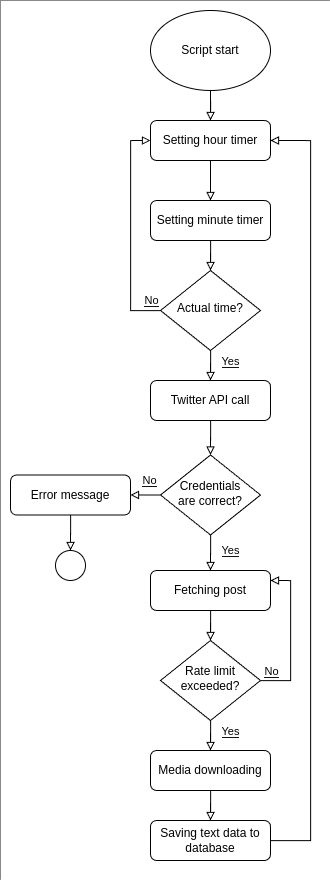

The diagram above was exported from draw.io. Its source (the exported page's mxGraphModel, read from the mxfile embedded in the PNG):
<mxGraphModel dx="1165" dy="697" grid="1" gridSize="10" guides="1" tooltips="1" connect="1" arrows="1" fold="1" page="1" pageScale="1" pageWidth="827" pageHeight="1169" math="0" shadow="0">
  <root>
    <mxCell id="WIyWlLk6GJQsqaUBKTNV-0" />
    <mxCell id="WIyWlLk6GJQsqaUBKTNV-1" parent="WIyWlLk6GJQsqaUBKTNV-0" />
    <mxCell id="QQdGQIUABgQExH1x67lu-13" value="" style="rounded=0;whiteSpace=wrap;html=1;fillColor=#FFFFFF;strokeColor=none;" vertex="1" parent="WIyWlLk6GJQsqaUBKTNV-1">
      <mxGeometry x="10" y="50" width="330" height="880" as="geometry" />
    </mxCell>
    <mxCell id="xBxpgVa-S7gAraxJ7QbJ-12" style="edgeStyle=orthogonalEdgeStyle;rounded=0;orthogonalLoop=1;jettySize=auto;html=1;entryX=0.5;entryY=0;entryDx=0;entryDy=0;endArrow=block;endFill=0;fontColor=#000000;strokeColor=#000000;" parent="WIyWlLk6GJQsqaUBKTNV-1" source="xBxpgVa-S7gAraxJ7QbJ-21" target="xBxpgVa-S7gAraxJ7QbJ-2" edge="1">
      <mxGeometry relative="1" as="geometry">
        <mxPoint x="220" y="130" as="sourcePoint" />
      </mxGeometry>
    </mxCell>
    <mxCell id="xBxpgVa-S7gAraxJ7QbJ-15" value="&lt;font style=&quot;color: rgb(0, 0, 0); background-color: rgb(255, 255, 255);&quot;&gt;Yes&lt;/font&gt;" style="edgeStyle=orthogonalEdgeStyle;rounded=0;orthogonalLoop=1;jettySize=auto;html=1;entryX=0.5;entryY=0;entryDx=0;entryDy=0;endArrow=block;endFill=0;fontColor=#000000;strokeColor=#000000;" parent="WIyWlLk6GJQsqaUBKTNV-1" source="WIyWlLk6GJQsqaUBKTNV-6" target="xBxpgVa-S7gAraxJ7QbJ-4" edge="1">
      <mxGeometry x="0.2" y="20" relative="1" as="geometry">
        <mxPoint as="offset" />
      </mxGeometry>
    </mxCell>
    <mxCell id="QQdGQIUABgQExH1x67lu-2" value="&lt;font style=&quot;color: rgb(0, 0, 0); background-color: rgb(255, 255, 255);&quot;&gt;No&lt;/font&gt;" style="edgeStyle=orthogonalEdgeStyle;rounded=0;orthogonalLoop=1;jettySize=auto;html=1;entryX=0;entryY=0.5;entryDx=0;entryDy=0;endArrow=block;endFill=0;fontColor=#000000;strokeColor=#000000;" edge="1" parent="WIyWlLk6GJQsqaUBKTNV-1" source="WIyWlLk6GJQsqaUBKTNV-6" target="xBxpgVa-S7gAraxJ7QbJ-2">
      <mxGeometry x="-0.9091" y="-10" relative="1" as="geometry">
        <Array as="points">
          <mxPoint x="140" y="360" />
          <mxPoint x="140" y="190" />
        </Array>
        <mxPoint as="offset" />
      </mxGeometry>
    </mxCell>
    <mxCell id="WIyWlLk6GJQsqaUBKTNV-6" value="Actual time?" style="rhombus;whiteSpace=wrap;html=1;shadow=0;fontFamily=Helvetica;fontSize=12;align=center;strokeWidth=1;spacing=6;spacingTop=-4;fontColor=#000000;fillColor=#FFFFFF;strokeColor=#000000;" parent="WIyWlLk6GJQsqaUBKTNV-1" vertex="1">
      <mxGeometry x="170" y="320" width="100" height="80" as="geometry" />
    </mxCell>
    <mxCell id="xBxpgVa-S7gAraxJ7QbJ-13" style="edgeStyle=orthogonalEdgeStyle;rounded=0;orthogonalLoop=1;jettySize=auto;html=1;entryX=0.5;entryY=0;entryDx=0;entryDy=0;endArrow=block;endFill=0;fontColor=#000000;strokeColor=#000000;" parent="WIyWlLk6GJQsqaUBKTNV-1" source="xBxpgVa-S7gAraxJ7QbJ-2" target="xBxpgVa-S7gAraxJ7QbJ-5" edge="1">
      <mxGeometry relative="1" as="geometry" />
    </mxCell>
    <mxCell id="xBxpgVa-S7gAraxJ7QbJ-2" value="Setting hour timer" style="rounded=1;whiteSpace=wrap;html=1;fontSize=12;glass=0;strokeWidth=1;shadow=0;fontColor=#000000;fillColor=#FFFFFF;strokeColor=#000000;" parent="WIyWlLk6GJQsqaUBKTNV-1" vertex="1">
      <mxGeometry x="160" y="170" width="120" height="40" as="geometry" />
    </mxCell>
    <mxCell id="xBxpgVa-S7gAraxJ7QbJ-16" style="edgeStyle=orthogonalEdgeStyle;rounded=0;orthogonalLoop=1;jettySize=auto;html=1;entryX=0.5;entryY=0;entryDx=0;entryDy=0;endArrow=block;endFill=0;fontColor=#000000;strokeColor=#000000;" parent="WIyWlLk6GJQsqaUBKTNV-1" source="xBxpgVa-S7gAraxJ7QbJ-4" target="xBxpgVa-S7gAraxJ7QbJ-7" edge="1">
      <mxGeometry relative="1" as="geometry" />
    </mxCell>
    <mxCell id="xBxpgVa-S7gAraxJ7QbJ-4" value="Twitter API call" style="rounded=1;whiteSpace=wrap;html=1;fontSize=12;glass=0;strokeWidth=1;shadow=0;fontColor=#000000;fillColor=#FFFFFF;strokeColor=#000000;" parent="WIyWlLk6GJQsqaUBKTNV-1" vertex="1">
      <mxGeometry x="160" y="430" width="120" height="40" as="geometry" />
    </mxCell>
    <mxCell id="xBxpgVa-S7gAraxJ7QbJ-14" style="edgeStyle=orthogonalEdgeStyle;rounded=0;orthogonalLoop=1;jettySize=auto;html=1;entryX=0.5;entryY=0;entryDx=0;entryDy=0;endArrow=block;endFill=0;fontColor=#000000;strokeColor=#000000;" parent="WIyWlLk6GJQsqaUBKTNV-1" source="xBxpgVa-S7gAraxJ7QbJ-5" target="WIyWlLk6GJQsqaUBKTNV-6" edge="1">
      <mxGeometry relative="1" as="geometry" />
    </mxCell>
    <mxCell id="xBxpgVa-S7gAraxJ7QbJ-5" value="Setting minute timer" style="rounded=1;whiteSpace=wrap;html=1;fontSize=12;glass=0;strokeWidth=1;shadow=0;fontColor=#000000;fillColor=#FFFFFF;strokeColor=#000000;" parent="WIyWlLk6GJQsqaUBKTNV-1" vertex="1">
      <mxGeometry x="160" y="250" width="120" height="40" as="geometry" />
    </mxCell>
    <mxCell id="xBxpgVa-S7gAraxJ7QbJ-17" value="&lt;span style=&quot;background-color: rgb(255, 255, 255);&quot;&gt;&lt;font style=&quot;color: rgb(0, 0, 0);&quot;&gt;Yes&lt;/font&gt;&lt;/span&gt;" style="edgeStyle=orthogonalEdgeStyle;rounded=0;orthogonalLoop=1;jettySize=auto;html=1;entryX=0.5;entryY=0;entryDx=0;entryDy=0;endArrow=block;endFill=0;fontColor=#000000;strokeColor=#000000;" parent="WIyWlLk6GJQsqaUBKTNV-1" source="xBxpgVa-S7gAraxJ7QbJ-7" target="xBxpgVa-S7gAraxJ7QbJ-8" edge="1">
      <mxGeometry x="-0.3024" y="20" relative="1" as="geometry">
        <mxPoint as="offset" />
      </mxGeometry>
    </mxCell>
    <mxCell id="QQdGQIUABgQExH1x67lu-7" value="&lt;font style=&quot;color: rgb(0, 0, 0); background-color: rgb(255, 255, 255);&quot;&gt;No&lt;/font&gt;" style="edgeStyle=orthogonalEdgeStyle;rounded=0;orthogonalLoop=1;jettySize=auto;html=1;entryX=1;entryY=0.5;entryDx=0;entryDy=0;endArrow=block;endFill=0;fontColor=#000000;strokeColor=#000000;" edge="1" parent="WIyWlLk6GJQsqaUBKTNV-1" source="xBxpgVa-S7gAraxJ7QbJ-7" target="QQdGQIUABgQExH1x67lu-3">
      <mxGeometry x="0.2" y="-14" relative="1" as="geometry">
        <mxPoint as="offset" />
      </mxGeometry>
    </mxCell>
    <mxCell id="xBxpgVa-S7gAraxJ7QbJ-7" value="Credentials&lt;div&gt;are correct?&lt;/div&gt;" style="rhombus;whiteSpace=wrap;html=1;shadow=0;fontFamily=Helvetica;fontSize=12;align=center;strokeWidth=1;spacing=6;spacingTop=-4;fontColor=#000000;fillColor=#FFFFFF;strokeColor=#000000;" parent="WIyWlLk6GJQsqaUBKTNV-1" vertex="1">
      <mxGeometry x="170" y="504.5" width="100" height="80" as="geometry" />
    </mxCell>
    <mxCell id="xBxpgVa-S7gAraxJ7QbJ-18" style="edgeStyle=orthogonalEdgeStyle;rounded=0;orthogonalLoop=1;jettySize=auto;html=1;entryX=0.5;entryY=0;entryDx=0;entryDy=0;endArrow=block;endFill=0;fontColor=#000000;strokeColor=#000000;" parent="WIyWlLk6GJQsqaUBKTNV-1" source="xBxpgVa-S7gAraxJ7QbJ-8" target="xBxpgVa-S7gAraxJ7QbJ-9" edge="1">
      <mxGeometry relative="1" as="geometry" />
    </mxCell>
    <mxCell id="xBxpgVa-S7gAraxJ7QbJ-8" value="Fetching post" style="rounded=1;whiteSpace=wrap;html=1;fontSize=12;glass=0;strokeWidth=1;shadow=0;fontColor=#000000;fillColor=#FFFFFF;strokeColor=#000000;" parent="WIyWlLk6GJQsqaUBKTNV-1" vertex="1">
      <mxGeometry x="160" y="620" width="120" height="40" as="geometry" />
    </mxCell>
    <mxCell id="xBxpgVa-S7gAraxJ7QbJ-19" value="&lt;font style=&quot;color: rgb(0, 0, 0); background-color: rgb(255, 255, 255);&quot;&gt;Yes&lt;/font&gt;" style="edgeStyle=orthogonalEdgeStyle;rounded=0;orthogonalLoop=1;jettySize=auto;html=1;entryX=0.5;entryY=0;entryDx=0;entryDy=0;endArrow=block;endFill=0;fontColor=#000000;strokeColor=#000000;" parent="WIyWlLk6GJQsqaUBKTNV-1" source="xBxpgVa-S7gAraxJ7QbJ-9" target="xBxpgVa-S7gAraxJ7QbJ-10" edge="1">
      <mxGeometry x="0.2" y="20" relative="1" as="geometry">
        <mxPoint as="offset" />
      </mxGeometry>
    </mxCell>
    <mxCell id="QQdGQIUABgQExH1x67lu-5" style="edgeStyle=orthogonalEdgeStyle;rounded=0;orthogonalLoop=1;jettySize=auto;html=1;entryX=1;entryY=0.25;entryDx=0;entryDy=0;endArrow=block;endFill=0;fontColor=#000000;strokeColor=#000000;" edge="1" parent="WIyWlLk6GJQsqaUBKTNV-1" source="xBxpgVa-S7gAraxJ7QbJ-9" target="xBxpgVa-S7gAraxJ7QbJ-8">
      <mxGeometry relative="1" as="geometry">
        <Array as="points">
          <mxPoint x="300" y="730" />
          <mxPoint x="300" y="630" />
        </Array>
      </mxGeometry>
    </mxCell>
    <mxCell id="QQdGQIUABgQExH1x67lu-6" value="&lt;font style=&quot;color: rgb(0, 0, 0); background-color: rgb(255, 255, 255);&quot;&gt;No&lt;/font&gt;" style="edgeLabel;html=1;align=center;verticalAlign=middle;resizable=0;points=[];fontColor=#000000;" vertex="1" connectable="0" parent="QQdGQIUABgQExH1x67lu-5">
      <mxGeometry x="-0.7067" y="4" relative="1" as="geometry">
        <mxPoint x="-12" y="-6" as="offset" />
      </mxGeometry>
    </mxCell>
    <mxCell id="xBxpgVa-S7gAraxJ7QbJ-9" value="Rate limit exceeded?" style="rhombus;whiteSpace=wrap;html=1;shadow=0;fontFamily=Helvetica;fontSize=12;align=center;strokeWidth=1;spacing=6;spacingTop=-4;fontColor=#000000;fillColor=#FFFFFF;strokeColor=#000000;" parent="WIyWlLk6GJQsqaUBKTNV-1" vertex="1">
      <mxGeometry x="170" y="690" width="100" height="80" as="geometry" />
    </mxCell>
    <mxCell id="xBxpgVa-S7gAraxJ7QbJ-20" style="edgeStyle=orthogonalEdgeStyle;rounded=0;orthogonalLoop=1;jettySize=auto;html=1;entryX=0.5;entryY=0;entryDx=0;entryDy=0;endArrow=block;endFill=0;fontColor=#000000;strokeColor=#000000;" parent="WIyWlLk6GJQsqaUBKTNV-1" source="xBxpgVa-S7gAraxJ7QbJ-10" target="xBxpgVa-S7gAraxJ7QbJ-11" edge="1">
      <mxGeometry relative="1" as="geometry" />
    </mxCell>
    <mxCell id="xBxpgVa-S7gAraxJ7QbJ-10" value="Media downloading" style="rounded=1;whiteSpace=wrap;html=1;fontSize=12;glass=0;strokeWidth=1;shadow=0;fontColor=#000000;fillColor=#FFFFFF;strokeColor=#000000;" parent="WIyWlLk6GJQsqaUBKTNV-1" vertex="1">
      <mxGeometry x="160" y="800" width="120" height="40" as="geometry" />
    </mxCell>
    <mxCell id="QQdGQIUABgQExH1x67lu-12" style="edgeStyle=orthogonalEdgeStyle;rounded=0;orthogonalLoop=1;jettySize=auto;html=1;entryX=1;entryY=0.5;entryDx=0;entryDy=0;endArrow=block;endFill=0;fontColor=#000000;strokeColor=#000000;" edge="1" parent="WIyWlLk6GJQsqaUBKTNV-1" source="xBxpgVa-S7gAraxJ7QbJ-11" target="xBxpgVa-S7gAraxJ7QbJ-2">
      <mxGeometry relative="1" as="geometry">
        <Array as="points">
          <mxPoint x="320" y="890" />
          <mxPoint x="320" y="190" />
        </Array>
      </mxGeometry>
    </mxCell>
    <mxCell id="xBxpgVa-S7gAraxJ7QbJ-11" value="Saving text data to database" style="rounded=1;whiteSpace=wrap;html=1;fontSize=12;glass=0;strokeWidth=1;shadow=0;fontColor=#000000;fillColor=#FFFFFF;strokeColor=#000000;" parent="WIyWlLk6GJQsqaUBKTNV-1" vertex="1">
      <mxGeometry x="160" y="870" width="120" height="40" as="geometry" />
    </mxCell>
    <mxCell id="xBxpgVa-S7gAraxJ7QbJ-21" value="Script start" style="ellipse;whiteSpace=wrap;html=1;fontColor=#000000;fillColor=#FFFFFF;strokeColor=#000000;" parent="WIyWlLk6GJQsqaUBKTNV-1" vertex="1">
      <mxGeometry x="160" y="60" width="120" height="80" as="geometry" />
    </mxCell>
    <mxCell id="QQdGQIUABgQExH1x67lu-8" style="edgeStyle=orthogonalEdgeStyle;rounded=0;orthogonalLoop=1;jettySize=auto;html=1;entryX=0.5;entryY=0;entryDx=0;entryDy=0;endArrow=block;endFill=0;fontColor=#000000;strokeColor=#000000;" edge="1" parent="WIyWlLk6GJQsqaUBKTNV-1" source="QQdGQIUABgQExH1x67lu-3" target="QQdGQIUABgQExH1x67lu-4">
      <mxGeometry relative="1" as="geometry" />
    </mxCell>
    <mxCell id="QQdGQIUABgQExH1x67lu-3" value="Error message" style="rounded=1;whiteSpace=wrap;html=1;fontSize=12;glass=0;strokeWidth=1;shadow=0;fontColor=#000000;fillColor=#FFFFFF;strokeColor=#000000;" vertex="1" parent="WIyWlLk6GJQsqaUBKTNV-1">
      <mxGeometry x="20" y="524.5" width="120" height="40" as="geometry" />
    </mxCell>
    <mxCell id="QQdGQIUABgQExH1x67lu-4" value="" style="ellipse;whiteSpace=wrap;html=1;aspect=fixed;fontColor=#000000;fillColor=#FFFFFF;strokeColor=#000000;" vertex="1" parent="WIyWlLk6GJQsqaUBKTNV-1">
      <mxGeometry x="65" y="600" width="30" height="30" as="geometry" />
    </mxCell>
  </root>
</mxGraphModel>